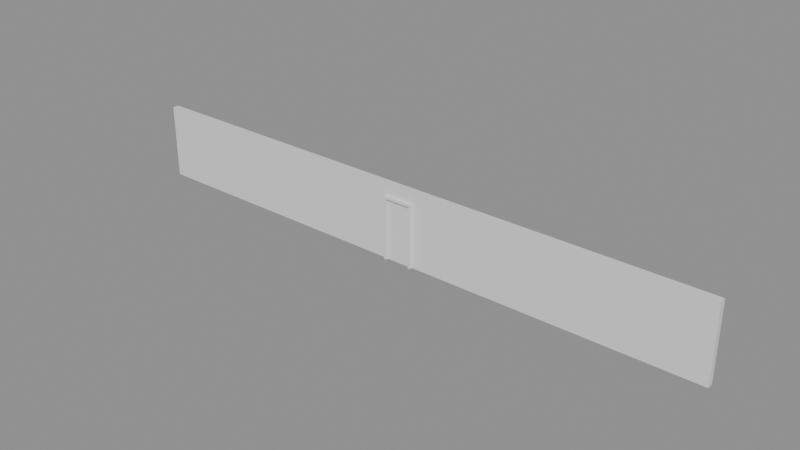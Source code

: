 # Source: e0250_after.blend  (saved by Blender 5.2.44; exported with 4.5.12 LTS)
import bpy
from mathutils import Matrix  # noqa: F401  (used for matrix-valued properties, if any)

bpy.ops.wm.read_factory_settings(use_empty=True)
scene = bpy.context.scene
scene.name = 'Scene'

# ---- materials (node trees are filled in below, after node groups)
mat_muro_pintura = bpy.data.materials.new('Muro_Pintura')
mat_marco_negro = bpy.data.materials.new('Marco_Negro')
mat_acero = bpy.data.materials.new('Acero')

# ---- material node trees
mat_muro_pintura.use_nodes = True; mat_muro_pintura.node_tree.nodes.clear()
_N = mat_muro_pintura.node_tree.nodes; _L = mat_muro_pintura.node_tree.links
n0 = _N.new('ShaderNodeBsdfPrincipled'); n0.name = 'Principled BSDF'; n0.location = (-200, 100)
n0.inputs[3].default_value = 1.45
n0.inputs[10].default_value = 0.005
n1 = _N.new('ShaderNodeOutputMaterial'); n1.name = 'Material Output'; n1.location = (200, 100)
_L.new(n0.outputs[0], n1.inputs[0])
n1.is_active_output = True
mat_marco_negro.use_nodes = True; mat_marco_negro.node_tree.nodes.clear()
_N = mat_marco_negro.node_tree.nodes; _L = mat_marco_negro.node_tree.links
n0 = _N.new('ShaderNodeBsdfPrincipled'); n0.name = 'Principled BSDF'; n0.location = (-200, 100)
n0.inputs[3].default_value = 1.45
n0.inputs[10].default_value = 0.005
n1 = _N.new('ShaderNodeOutputMaterial'); n1.name = 'Material Output'; n1.location = (200, 100)
_L.new(n0.outputs[0], n1.inputs[0])
n1.is_active_output = True
mat_acero.use_nodes = True; mat_acero.node_tree.nodes.clear()
_N = mat_acero.node_tree.nodes; _L = mat_acero.node_tree.links
n0 = _N.new('ShaderNodeBsdfPrincipled'); n0.name = 'Principled BSDF'; n0.location = (-200, 100)
n0.inputs[3].default_value = 1.45
n0.inputs[10].default_value = 0.005
n1 = _N.new('ShaderNodeOutputMaterial'); n1.name = 'Material Output'; n1.location = (200, 100)
_L.new(n0.outputs[0], n1.inputs[0])
n1.is_active_output = True

# ---- meshes
me_muroperimetral_cuerpo_mesh = bpy.data.meshes.new('MuroPerimetral_Cuerpo_mesh')
me_muroperimetral_cuerpo_mesh.from_pydata([(0.0, 0.0, 0.0), (20.0, 0.0, 0.0), (20.0, 0.2, 0.0), (10.5, 0.105, 0.0), (0.0, 0.2, 0.0), (9.5, 0.105, 0.0), (0.0, 0.0, 2.5), (20.0, 0.0, 2.5), (10.5, 0.105, 2.1), (20.0, 0.2, 2.5), (0.0, 0.2, 2.5), (9.5, 0.105, 2.1), (9.5, 0.0, 0.0), (10.5, 0.0, 0.0), (9.5, 0.0, 2.1), (10.5, 0.0, 2.1), (10.5, 0.105, 0.0), (10.5, 0.105, 0.0)], [], [(1, 2, 4, 0, 12, 5, 3, 16, 13), (16, 3, 5, 17), (6, 7, 9, 10), (13, 1, 7, 6, 0, 12, 14, 15), (1, 2, 9, 7), (2, 4, 10, 9), (4, 0, 6, 10), (12, 5, 3, 17, 16, 13), (16, 17, 3), (14, 11, 8, 15), (15, 8, 3, 16, 13), (11, 5, 3, 8), (12, 5, 11, 14)])
me_muroperimetral_cuerpo_mesh.materials.append(mat_muro_pintura)
me_muroperimetral_cuerpo_mesh.materials.append(None)
me_muroperimetral_cuerpo_mesh.update()
me_puertaacceso_jamba_izq_mesh = bpy.data.meshes.new('PuertaAcceso_Jamba_Izq_mesh')
me_puertaacceso_jamba_izq_mesh.from_pydata([(0.0, 0.0, 0.0), (0.08, 0.0, 0.0), (0.08, 0.2, 0.0), (0.0, 0.2, 0.0), (0.0, 0.0, 2.1), (0.08, 0.0, 2.1), (0.08, 0.2, 2.1), (0.0, 0.2, 2.1)], [], [(0, 1, 2, 3), (4, 5, 6, 7), (0, 1, 5, 4), (1, 2, 6, 5), (2, 3, 7, 6), (3, 0, 4, 7)])
me_puertaacceso_jamba_izq_mesh.materials.append(mat_marco_negro)
me_puertaacceso_jamba_izq_mesh.update()
me_puertaacceso_jamba_der_mesh = bpy.data.meshes.new('PuertaAcceso_Jamba_Der_mesh')
me_puertaacceso_jamba_der_mesh.from_pydata([(0.0, 0.0, 0.0), (0.08, 0.0, 0.0), (0.08, 0.2, 0.0), (0.0, 0.2, 0.0), (0.0, 0.0, 2.1), (0.08, 0.0, 2.1), (0.08, 0.2, 2.1), (0.0, 0.2, 2.1)], [], [(0, 1, 2, 3), (4, 5, 6, 7), (0, 1, 5, 4), (1, 2, 6, 5), (2, 3, 7, 6), (3, 0, 4, 7)])
me_puertaacceso_jamba_der_mesh.materials.append(mat_marco_negro)
me_puertaacceso_jamba_der_mesh.update()
me_puertaacceso_dintel_mesh = bpy.data.meshes.new('PuertaAcceso_Dintel_mesh')
me_puertaacceso_dintel_mesh.from_pydata([(0.0, 0.0, 0.0), (0.84, 0.0, 0.0), (0.84, 0.2, 0.0), (0.0, 0.2, 0.0), (0.0, 0.0, 0.08), (0.84, 0.0, 0.08), (0.84, 0.2, 0.08), (0.0, 0.2, 0.08)], [], [(0, 1, 2, 3), (4, 5, 6, 7), (0, 1, 5, 4), (1, 2, 6, 5), (2, 3, 7, 6), (3, 0, 4, 7)])
me_puertaacceso_dintel_mesh.materials.append(mat_marco_negro)
me_puertaacceso_dintel_mesh.update()
me_puertaacceso_panel_mesh = bpy.data.meshes.new('PuertaAcceso_Panel_mesh')
me_puertaacceso_panel_mesh.from_pydata([(0.0, 0.0, 0.0), (0.83, 0.0, 0.0), (0.83, 0.04, 0.0), (0.0, 0.04, 0.0), (0.0, 0.0, 2.01), (0.83, 0.0, 2.01), (0.83, 0.04, 2.01), (0.0, 0.04, 2.01)], [], [(0, 1, 2, 3), (4, 5, 6, 7), (0, 1, 5, 4), (1, 2, 6, 5), (2, 3, 7, 6), (3, 0, 4, 7)])
me_puertaacceso_panel_mesh.materials.append(mat_acero)
me_puertaacceso_panel_mesh.update()

# ---- objects
ob_muroperimetral = bpy.data.objects.new('MuroPerimetral', None)
ob_muroperimetral_cuerpo = bpy.data.objects.new('MuroPerimetral_Cuerpo', me_muroperimetral_cuerpo_mesh)
ob_puertaacceso = bpy.data.objects.new('PuertaAcceso', None)
ob_puertaacceso_jamba_izq = bpy.data.objects.new('PuertaAcceso_Jamba_Izq', me_puertaacceso_jamba_izq_mesh)
ob_puertaacceso_jamba_der = bpy.data.objects.new('PuertaAcceso_Jamba_Der', me_puertaacceso_jamba_der_mesh)
ob_puertaacceso_dintel = bpy.data.objects.new('PuertaAcceso_Dintel', me_puertaacceso_dintel_mesh)
ob_puertaacceso_panel = bpy.data.objects.new('PuertaAcceso_Panel', me_puertaacceso_panel_mesh)

# ---- transforms, parenting, visibility, modifiers, constraints
ob_muroperimetral.location = (0.0, 0.0, 0.0)
ob_muroperimetral.empty_display_type = 'ARROWS'
ob_muroperimetral_cuerpo.parent = ob_muroperimetral
ob_muroperimetral_cuerpo.location = (0.0, 0.0, 0.0)
ob_puertaacceso.location = (9.5, -0.1, 0.0)
ob_puertaacceso.empty_display_type = 'ARROWS'
ob_puertaacceso_jamba_izq.parent = ob_puertaacceso
ob_puertaacceso_jamba_izq.location = (0.0, 0.0, 0.0)
ob_puertaacceso_jamba_der.parent = ob_puertaacceso
ob_puertaacceso_jamba_der.location = (0.92, 0.0, 0.0)
ob_puertaacceso_dintel.parent = ob_puertaacceso
ob_puertaacceso_dintel.location = (0.08, 0.0, 2.02)
ob_puertaacceso_panel.parent = ob_puertaacceso
ob_puertaacceso_panel.location = (0.085, 0.08, 0.005)

# ---- collection membership
scene.collection.objects.link(ob_muroperimetral)
scene.collection.objects.link(ob_muroperimetral_cuerpo)
scene.collection.objects.link(ob_puertaacceso)
scene.collection.objects.link(ob_puertaacceso_jamba_izq)
scene.collection.objects.link(ob_puertaacceso_jamba_der)
scene.collection.objects.link(ob_puertaacceso_dintel)
scene.collection.objects.link(ob_puertaacceso_panel)

# ---- scene / render settings (as saved in the file)
scene.frame_start = 1; scene.frame_end = 250; scene.frame_set(1)
scene.render.engine = 'BLENDER_EEVEE_NEXT'
scene.render.bake_bias = 0.0
scene.render.bake_samples = 0
scene.render.compositor_device = 'GPU'
scene.eevee.use_volume_custom_range = False
scene.eevee.fast_gi_thickness_near = 0.1
scene.eevee.fast_gi_thickness_far = 0.0
scene.eevee.ray_tracing_options.screen_trace_thickness = 0.1
bpy.context.view_layer.update()

# ---- added for rendering (the .blend has no active camera and no usable light): camera, sun + grey world if the file has none
cam_auto = bpy.data.cameras.new('AutoCamera')
cam_auto.lens = 50.0
cam_auto.sensor_width = 36.0
cam_auto.clip_end = 1000.0
ob_auto_camera = bpy.data.objects.new('AutoCamera', cam_auto)
scene.collection.objects.link(ob_auto_camera)
ob_auto_camera.location = (28.6506, -22.3307, 16.1705)
ob_auto_camera.rotation_euler = (1.09748, -7.21219e-08, 0.694738)
scene.camera = ob_auto_camera
light_auto_sun = bpy.data.lights.new('AutoSun', 'SUN')
light_auto_sun.energy = 3.0
light_auto_sun.angle = 0.0523599
ob_auto_sun = bpy.data.objects.new('AutoSun', light_auto_sun)
scene.collection.objects.link(ob_auto_sun)
ob_auto_sun.rotation_euler = (0.872665, 0.174533, 0.523599)
if scene.world is None:
    world_auto = bpy.data.worlds.new('AutoWorld')
    world_auto.color = (0.3, 0.3, 0.3)
    scene.world = world_auto
bpy.context.view_layer.update()
